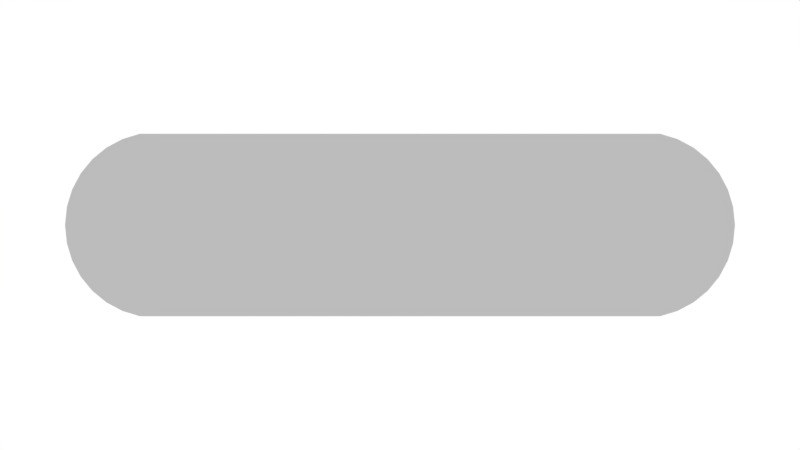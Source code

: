 # Source: Audio_Progress_Bar.blend  (saved by Blender 2.79.0; exported with 4.5.12 LTS)
import bpy
from mathutils import Matrix  # noqa: F401  (used for matrix-valued properties, if any)

bpy.ops.wm.read_factory_settings(use_empty=True)
scene = bpy.context.scene
scene.name = 'Scene'

# ---- collections
col_collection_1 = bpy.data.collections.new('Collection 1'); scene.collection.children.link(col_collection_1)

# ---- materials (node trees are filled in below, after node groups)
mat_material_001 = bpy.data.materials.new('Material.001')
mat_material_001.alpha_threshold = 0.0
mat_material_001.roughness = 0.5

# ---- material node trees
mat_material_001.use_nodes = True; mat_material_001.node_tree.nodes.clear()
_N = mat_material_001.node_tree.nodes; _L = mat_material_001.node_tree.links
n0 = _N.new('ShaderNodeOutputMaterial'); n0.name = 'Material Output'; n0.location = (300, 300)
n1 = _N.new('ShaderNodeBsdfDiffuse'); n1.name = 'Diffuse BSDF'; n1.location = (10, 300)
n1.inputs[0].default_value = (0.5, 0.5, 0.5, 1.0)
_L.new(n1.outputs[0], n0.inputs[0])
n0.is_active_output = True

# ---- world
world_world = bpy.data.worlds.new('World'); scene.world = world_world
world_world.use_nodes = True; world_world.node_tree.nodes.clear()
_N = world_world.node_tree.nodes; _L = world_world.node_tree.links
n0 = _N.new('ShaderNodeOutputWorld'); n0.name = 'World Output'; n0.location = (300, 300)
n1 = _N.new('ShaderNodeBackground'); n1.name = 'Background'; n1.location = (10, 300)
n1.inputs[0].default_value = (1.0, 1.0, 1.0, 1.0)
_L.new(n1.outputs[0], n0.inputs[0])
n0.is_active_output = True
world_world.color = (0.05088, 0.05088, 0.05088)
world_world.use_sun_shadow = False
world_world.sun_shadow_jitter_overblur = 0.0
world_world.cycles.sampling_method = 'MANUAL'

# ---- cameras
cam_camera_001 = bpy.data.cameras.new('Camera.001')
cam_camera_001.type = 'ORTHO'
cam_camera_001.clip_end = 100.0
cam_camera_001.lens = 35.0
cam_camera_001.sensor_width = 32.0
cam_camera_001.sensor_height = 18.0
cam_camera_001.ortho_scale = 8.6
cam_camera_001.display_size = 2.0
cam_camera_001.dof.focus_distance = 0.0

# ---- meshes
me_circle = bpy.data.meshes.new('Circle')
me_circle.from_pydata([(2.796, -0.9808, 0.0), (2.983, -0.9239, 0.0), (3.156, -0.8315, 0.0), (3.308, -0.7071, 0.0), (3.432, -0.5556, 0.0), (3.524, -0.3827, 0.0), (3.581, -0.1951, 0.0), (3.601, 9.656e-07, 0.0), (3.581, 0.1951, 0.0), (3.524, 0.3827, 0.0), (3.432, 0.5556, 0.0), (3.308, 0.7071, 0.0), (3.156, 0.8315, 0.0), (2.983, 0.9239, 0.0), (2.796, 0.9808, 0.0), (0.0, -0.9808, 0.0), (0.0, 0.9808, 0.0), (2.889, -0.9523, 0.0), (3.07, -0.8777, 0.0), (3.232, -0.7693, 0.0), (3.37, -0.6313, 0.0), (3.478, -0.4691, 0.0), (3.553, -0.2889, 0.0), (3.591, -0.09754, 0.0), (3.591, 0.09755, 0.0), (3.553, 0.2889, 0.0), (3.478, 0.4691, 0.0), (3.37, 0.6313, 0.0), (3.232, 0.7693, 0.0), (3.07, 0.8777, 0.0), (2.889, 0.9523, 0.0)], [], [(1, 18, 2, 19, 3, 20, 4, 21, 5, 22, 6, 23, 7, 24, 8, 25, 9, 26, 10, 27, 11, 28, 12, 29, 13, 30, 14, 16, 15, 0, 17)])
me_circle.materials.append(mat_material_001)
me_circle.use_remesh_preserve_volume = False
me_circle.use_remesh_preserve_attributes = False
me_circle.use_mirror_vertex_groups = False
me_circle.update()

# ---- objects
ob_camera = bpy.data.objects.new('Camera', cam_camera_001)
ob_circle = bpy.data.objects.new('Circle', me_circle)

# ---- transforms, parenting, visibility, modifiers, constraints
ob_camera.location = (0.0, 0.0, 0.8106)
ob_camera.lineart.crease_threshold = 0.0
ob_circle.location = (0.0, 0.0, 0.0)
ob_circle.lineart.crease_threshold = 0.0
_m = ob_circle.modifiers.new('Mirror', 'MIRROR')
_m.use_clip = True

# ---- collection membership
col_collection_1.objects.link(ob_camera)
col_collection_1.objects.link(ob_circle)

# ---- scene / render settings (as saved in the file)
scene.camera = ob_camera
scene.frame_start = 1; scene.frame_end = 250; scene.frame_set(1)
scene.render.engine = 'CYCLES'
scene.render.resolution_percentage = 50
scene.render.dither_intensity = 0.0
scene.render.film_transparent = True
scene.cycles.use_denoising = False
scene.cycles.samples = 128
scene.cycles.sampling_pattern = 'TABULATED_SOBOL'
scene.cycles.use_adaptive_sampling = False
scene.cycles.use_light_tree = False
scene.cycles.blur_glossy = 0.0
scene.cycles.sample_clamp_indirect = 0.0
scene.view_settings.view_transform = 'Standard'
bpy.context.view_layer.update()
